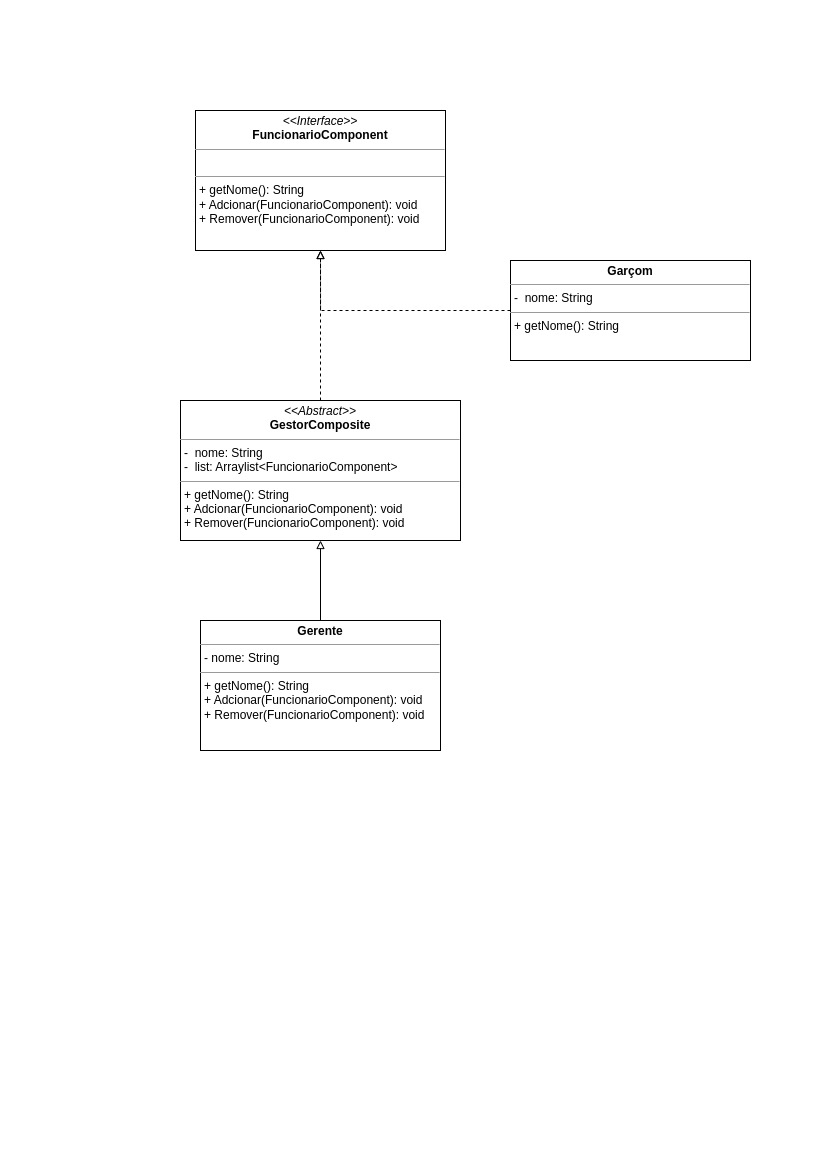

The diagram above was exported from draw.io. Its source (the exported page's mxGraphModel, read from the mxfile embedded in the PNG):
<mxGraphModel dx="1021" dy="522" grid="1" gridSize="10" guides="1" tooltips="1" connect="1" arrows="1" fold="1" page="1" pageScale="1" pageWidth="827" pageHeight="1169" math="0" shadow="0">
  <root>
    <mxCell id="WIyWlLk6GJQsqaUBKTNV-0" />
    <mxCell id="WIyWlLk6GJQsqaUBKTNV-1" parent="WIyWlLk6GJQsqaUBKTNV-0" />
    <mxCell id="0McwlhgAQEIo5wHuIPC4-0" value="&lt;p style=&quot;margin:0px;margin-top:4px;text-align:center;&quot;&gt;&lt;i&gt;&amp;lt;&amp;lt;Interface&amp;gt;&amp;gt;&lt;/i&gt;&lt;br&gt;&lt;b&gt;FuncionarioComponent&lt;/b&gt;&lt;/p&gt;&lt;hr size=&quot;1&quot;&gt;&lt;p style=&quot;margin:0px;margin-left:4px;&quot;&gt;&lt;br&gt;&lt;/p&gt;&lt;hr size=&quot;1&quot;&gt;&lt;p style=&quot;margin:0px;margin-left:4px;&quot;&gt;+ getNome(): String&lt;br&gt;+ Adcionar(FuncionarioComponent): void&lt;/p&gt;&lt;p style=&quot;margin:0px;margin-left:4px;&quot;&gt;+ Remover(FuncionarioComponent): void&lt;br&gt;&lt;/p&gt;" style="verticalAlign=top;align=left;overflow=fill;fontSize=12;fontFamily=Helvetica;html=1;" parent="WIyWlLk6GJQsqaUBKTNV-1" vertex="1">
      <mxGeometry x="195" y="110" width="250" height="140" as="geometry" />
    </mxCell>
    <mxCell id="0McwlhgAQEIo5wHuIPC4-1" value="&lt;p style=&quot;margin:0px;margin-top:4px;text-align:center;&quot;&gt;&lt;i&gt;&amp;lt;&amp;lt;Abstract&amp;gt;&amp;gt;&lt;/i&gt;&lt;br&gt;&lt;b&gt;GestorComposite&lt;/b&gt;&lt;br&gt;&lt;/p&gt;&lt;hr size=&quot;1&quot;&gt;&lt;p style=&quot;margin:0px;margin-left:4px;&quot;&gt;-&amp;nbsp; nome: String&lt;br&gt;-&amp;nbsp; list: Arraylist&amp;lt;FuncionarioComponent&amp;gt;&lt;/p&gt;&lt;hr size=&quot;1&quot;&gt;&lt;p style=&quot;margin: 0px 0px 0px 4px;&quot;&gt;+ getNome(): String&lt;br&gt;+ Adcionar(FuncionarioComponent): void&lt;/p&gt;&lt;p style=&quot;margin: 0px 0px 0px 4px;&quot;&gt;+ Remover(FuncionarioComponent): void&lt;/p&gt;" style="verticalAlign=top;align=left;overflow=fill;fontSize=12;fontFamily=Helvetica;html=1;" parent="WIyWlLk6GJQsqaUBKTNV-1" vertex="1">
      <mxGeometry x="180" y="400" width="280" height="140" as="geometry" />
    </mxCell>
    <mxCell id="0McwlhgAQEIo5wHuIPC4-2" value="&lt;p style=&quot;margin:0px;margin-top:4px;text-align:center;&quot;&gt;&lt;b&gt;Gerente&lt;/b&gt;&lt;/p&gt;&lt;hr size=&quot;1&quot;&gt;&lt;p style=&quot;margin:0px;margin-left:4px;&quot;&gt;- nome: String&lt;/p&gt;&lt;hr size=&quot;1&quot;&gt;&lt;p style=&quot;margin: 0px 0px 0px 4px;&quot;&gt;+ getNome(): String&lt;br&gt;+ Adcionar(FuncionarioComponent): void&lt;/p&gt;&lt;p style=&quot;margin: 0px 0px 0px 4px;&quot;&gt;+ Remover(FuncionarioComponent): void&lt;/p&gt;" style="verticalAlign=top;align=left;overflow=fill;fontSize=12;fontFamily=Helvetica;html=1;" parent="WIyWlLk6GJQsqaUBKTNV-1" vertex="1">
      <mxGeometry x="200" y="620" width="240" height="130" as="geometry" />
    </mxCell>
    <mxCell id="0McwlhgAQEIo5wHuIPC4-6" style="edgeStyle=orthogonalEdgeStyle;rounded=0;orthogonalLoop=1;jettySize=auto;html=1;entryX=0.5;entryY=1;entryDx=0;entryDy=0;dashed=1;endArrow=block;endFill=0;" parent="WIyWlLk6GJQsqaUBKTNV-1" source="0McwlhgAQEIo5wHuIPC4-4" target="0McwlhgAQEIo5wHuIPC4-0" edge="1">
      <mxGeometry relative="1" as="geometry">
        <mxPoint x="530" y="360" as="targetPoint" />
      </mxGeometry>
    </mxCell>
    <mxCell id="0McwlhgAQEIo5wHuIPC4-4" value="&lt;p style=&quot;margin:0px;margin-top:4px;text-align:center;&quot;&gt;&lt;b&gt;Garçom&lt;/b&gt;&lt;br&gt;&lt;/p&gt;&lt;hr size=&quot;1&quot;&gt;&lt;p style=&quot;margin:0px;margin-left:4px;&quot;&gt;-&amp;nbsp; nome: String&lt;br&gt;&lt;/p&gt;&lt;hr size=&quot;1&quot;&gt;&lt;p style=&quot;margin: 0px 0px 0px 4px;&quot;&gt;+ getNome(): String&lt;br&gt;&lt;/p&gt;" style="verticalAlign=top;align=left;overflow=fill;fontSize=12;fontFamily=Helvetica;html=1;" parent="WIyWlLk6GJQsqaUBKTNV-1" vertex="1">
      <mxGeometry x="510" y="260" width="240" height="100" as="geometry" />
    </mxCell>
    <mxCell id="RPwniP0Bs4RtGqng8eMu-0" value="" style="endArrow=block;html=1;rounded=0;entryX=0.5;entryY=1;entryDx=0;entryDy=0;exitX=0.5;exitY=0;exitDx=0;exitDy=0;endFill=0;" edge="1" parent="WIyWlLk6GJQsqaUBKTNV-1" source="0McwlhgAQEIo5wHuIPC4-2" target="0McwlhgAQEIo5wHuIPC4-1">
      <mxGeometry width="50" height="50" relative="1" as="geometry">
        <mxPoint x="480" y="680" as="sourcePoint" />
        <mxPoint x="530" y="630" as="targetPoint" />
      </mxGeometry>
    </mxCell>
    <mxCell id="RPwniP0Bs4RtGqng8eMu-1" style="edgeStyle=orthogonalEdgeStyle;rounded=0;orthogonalLoop=1;jettySize=auto;html=1;entryX=0.5;entryY=1;entryDx=0;entryDy=0;dashed=1;endArrow=block;endFill=0;exitX=0.5;exitY=0;exitDx=0;exitDy=0;" edge="1" parent="WIyWlLk6GJQsqaUBKTNV-1" source="0McwlhgAQEIo5wHuIPC4-1" target="0McwlhgAQEIo5wHuIPC4-0">
      <mxGeometry relative="1" as="geometry">
        <mxPoint x="100" y="270" as="targetPoint" />
        <mxPoint x="340" y="430" as="sourcePoint" />
      </mxGeometry>
    </mxCell>
  </root>
</mxGraphModel>